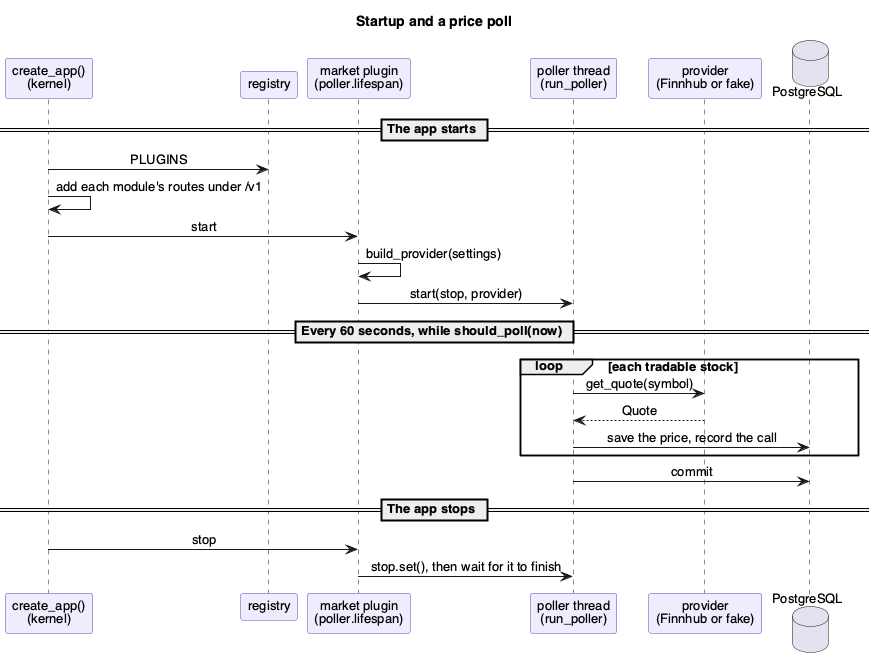

The diagram above was rendered by PlantUML. Its source (embedded in the PNG):
@startuml startup-and-poll
' Render with: plantuml -tpng docs/Design/SoftArchitecture/figures/startup-and-poll.puml
skinparam shadowing false
skinparam defaultFontName Helvetica
skinparam defaultFontSize 13
skinparam sequenceMessageAlign center
skinparam ParticipantBackgroundColor #EEEDFE
skinparam ParticipantBorderColor #534AB7
title Startup and a price poll

participant "create_app()\n(kernel)" as app
participant "registry" as registry
participant "market plugin\n(poller.lifespan)" as plugin
participant "poller thread\n(run_poller)" as thread
participant "provider\n(Finnhub or fake)" as provider
database "PostgreSQL" as db

== The app starts ==
app -> registry : PLUGINS
app -> app : add each module's routes under /v1
app -> plugin : start
plugin -> plugin : build_provider(settings)
plugin -> thread : start(stop, provider)

== Every 60 seconds, while should_poll(now) ==
loop each tradable stock
  thread -> provider : get_quote(symbol)
  provider --> thread : Quote
  thread -> db : save the price, record the call
end
thread -> db : commit

== The app stops ==
app -> plugin : stop
plugin -> thread : stop.set(), then wait for it to finish
@enduml